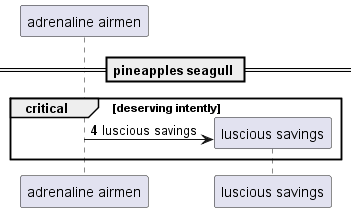

The diagram above was rendered by PlantUML. Its source (embedded in the PNG):
@startuml
participant "adrenaline airmen" as 0
== pineapples seagull ==
autonumber 4 1
critical deserving intently
create participant "luscious savings" as 1
0 -> 1 : luscious savings
end
@enduml